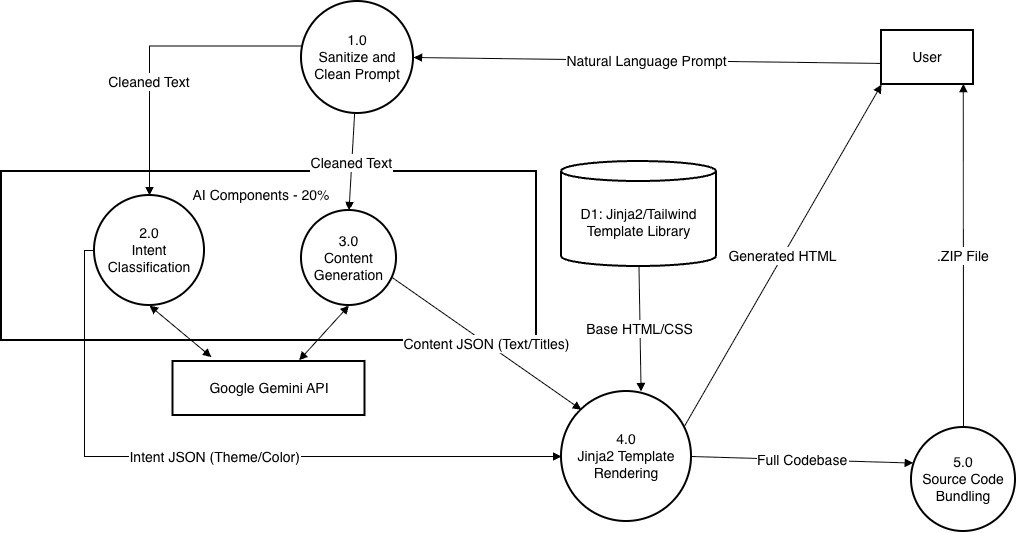

The diagram above was exported from draw.io. Its source (the exported page's mxGraphModel, read from the mxfile embedded in the PNG):
<mxGraphModel dx="1076" dy="660" grid="1" gridSize="10" guides="1" tooltips="1" connect="1" arrows="1" fold="1" page="1" pageScale="1" pageWidth="850" pageHeight="1400" math="0" shadow="0">
  <root>
    <mxCell id="0" />
    <mxCell id="1" parent="0" />
    <mxCell id="UxHwTdEBK61HUz1gacNI-1" parent="1" style="whiteSpace=wrap;strokeWidth=2;fontSize=14;" value="" vertex="1">
      <mxGeometry height="169" width="535" x="30" y="350" as="geometry" />
    </mxCell>
    <mxCell id="UxHwTdEBK61HUz1gacNI-2" parent="1" style="whiteSpace=wrap;strokeWidth=2;fontSize=14;" value="User" vertex="1">
      <mxGeometry height="54" width="92" x="910" y="209" as="geometry" />
    </mxCell>
    <mxCell id="UxHwTdEBK61HUz1gacNI-3" parent="1" style="whiteSpace=wrap;strokeWidth=2;fontSize=14;" value="Google Gemini API" vertex="1">
      <mxGeometry height="54" width="192" x="201.5" y="540" as="geometry" />
    </mxCell>
    <mxCell id="UxHwTdEBK61HUz1gacNI-4" parent="1" style="shape=cylinder3;boundedLbl=1;backgroundOutline=1;size=10;strokeWidth=2;whiteSpace=wrap;fontSize=14;" value="D1: Jinja2/Tailwind&#10;Template Library" vertex="1">
      <mxGeometry height="105" width="155" x="590" y="340" as="geometry" />
    </mxCell>
    <mxCell id="UxHwTdEBK61HUz1gacNI-5" parent="1" style="ellipse;aspect=fixed;strokeWidth=2;whiteSpace=wrap;fontSize=14;" value="1.0&#10;Sanitize and&#10;Clean Prompt" vertex="1">
      <mxGeometry height="112" width="112" x="330" y="180" as="geometry" />
    </mxCell>
    <mxCell id="UxHwTdEBK61HUz1gacNI-6" parent="1" style="ellipse;aspect=fixed;strokeWidth=2;whiteSpace=wrap;fontSize=14;" value="4.0&#10;Jinja2 Template&#10;Rendering" vertex="1">
      <mxGeometry height="130" width="130" x="590" y="570" as="geometry" />
    </mxCell>
    <mxCell id="UxHwTdEBK61HUz1gacNI-7" parent="1" style="ellipse;aspect=fixed;strokeWidth=2;whiteSpace=wrap;fontSize=14;" value="5.0&#10;Source Code&#10;Bundling" vertex="1">
      <mxGeometry height="104" width="104" x="940" y="606" as="geometry" />
    </mxCell>
    <mxCell id="UxHwTdEBK61HUz1gacNI-8" parent="1" style="ellipse;aspect=fixed;strokeWidth=2;whiteSpace=wrap;fontSize=14;" value="2.0&#10;Intent&#10;Classification" vertex="1">
      <mxGeometry height="110" width="110" x="123" y="374" as="geometry" />
    </mxCell>
    <mxCell id="UxHwTdEBK61HUz1gacNI-9" parent="1" style="ellipse;aspect=fixed;strokeWidth=2;whiteSpace=wrap;fontSize=14;" value="3.0&#10;Content&#10;Generation" vertex="1">
      <mxGeometry height="95" width="95" x="330" y="389" as="geometry" />
    </mxCell>
    <mxCell id="UxHwTdEBK61HUz1gacNI-10" edge="1" parent="1" source="UxHwTdEBK61HUz1gacNI-2" style="startArrow=none;endArrow=block;exitX=0;exitY=0.61;entryX=1;entryY=0.5;rounded=0;entryDx=0;entryDy=0;fontSize=14;" target="UxHwTdEBK61HUz1gacNI-5" value="Natural Language Prompt">
      <mxGeometry relative="1" as="geometry" />
    </mxCell>
    <mxCell id="UxHwTdEBK61HUz1gacNI-11" edge="1" parent="1" source="UxHwTdEBK61HUz1gacNI-5" style="startArrow=none;endArrow=block;exitX=0.006;exitY=0.397;entryX=0.5;entryY=0;rounded=0;exitDx=0;exitDy=0;exitPerimeter=0;fontSize=14;edgeStyle=orthogonalEdgeStyle;" target="UxHwTdEBK61HUz1gacNI-8" value="Cleaned Text">
      <mxGeometry relative="1" x="0.2453" as="geometry">
        <mxPoint as="offset" />
      </mxGeometry>
    </mxCell>
    <mxCell id="UxHwTdEBK61HUz1gacNI-12" edge="1" parent="1" source="UxHwTdEBK61HUz1gacNI-5" style="startArrow=none;endArrow=block;entryX=0.5;entryY=0;rounded=0;fontSize=14;" target="UxHwTdEBK61HUz1gacNI-9" value="Cleaned Text">
      <mxGeometry relative="1" as="geometry" />
    </mxCell>
    <mxCell id="UxHwTdEBK61HUz1gacNI-13" edge="1" parent="1" source="UxHwTdEBK61HUz1gacNI-8" style="startArrow=block;endArrow=block;exitX=0.5;exitY=1;entryX=0.2;entryY=-0.082;rounded=0;fontSize=14;entryDx=0;entryDy=0;entryPerimeter=0;exitDx=0;exitDy=0;" target="UxHwTdEBK61HUz1gacNI-3" value="">
      <mxGeometry relative="1" as="geometry" />
    </mxCell>
    <mxCell id="UxHwTdEBK61HUz1gacNI-14" edge="1" parent="1" source="UxHwTdEBK61HUz1gacNI-9" style="startArrow=block;endArrow=block;exitX=0.5;exitY=1;entryX=0.657;entryY=-0.021;rounded=0;fontSize=14;entryDx=0;entryDy=0;entryPerimeter=0;exitDx=0;exitDy=0;" target="UxHwTdEBK61HUz1gacNI-3" value="">
      <mxGeometry relative="1" as="geometry" />
    </mxCell>
    <mxCell id="UxHwTdEBK61HUz1gacNI-15" edge="1" parent="1" source="UxHwTdEBK61HUz1gacNI-8" style="startArrow=none;endArrow=block;exitX=0;exitY=0.5;rounded=0;fontSize=14;exitDx=0;exitDy=0;edgeStyle=orthogonalEdgeStyle;entryX=0;entryY=0.5;entryDx=0;entryDy=0;" target="UxHwTdEBK61HUz1gacNI-6" value="Intent JSON (Theme/Color)">
      <mxGeometry relative="1" as="geometry">
        <mxPoint x="540" y="640" as="targetPoint" />
      </mxGeometry>
    </mxCell>
    <mxCell id="UxHwTdEBK61HUz1gacNI-16" edge="1" parent="1" source="UxHwTdEBK61HUz1gacNI-9" style="startArrow=none;endArrow=block;exitX=1;exitY=0.73;entryX=0.02;entryY=0;rounded=0;fontSize=14;" target="UxHwTdEBK61HUz1gacNI-6" value="Content JSON (Text/Titles)">
      <mxGeometry relative="1" as="geometry" />
    </mxCell>
    <mxCell id="UxHwTdEBK61HUz1gacNI-17" edge="1" parent="1" source="UxHwTdEBK61HUz1gacNI-4" style="startArrow=none;endArrow=block;exitX=0.5;exitY=1;entryX=0.612;entryY=0;rounded=0;fontSize=14;entryDx=0;entryDy=0;entryPerimeter=0;" target="UxHwTdEBK61HUz1gacNI-6" value="Base HTML/CSS">
      <mxGeometry relative="1" as="geometry" />
    </mxCell>
    <mxCell id="UxHwTdEBK61HUz1gacNI-18" edge="1" parent="1" source="UxHwTdEBK61HUz1gacNI-6" style="startArrow=none;endArrow=block;exitX=1;exitY=0.24;entryX=0;entryY=1;rounded=0;fontSize=14;entryDx=0;entryDy=0;" target="UxHwTdEBK61HUz1gacNI-2" value="Generated HTML">
      <mxGeometry relative="1" as="geometry" />
    </mxCell>
    <mxCell id="UxHwTdEBK61HUz1gacNI-19" edge="1" parent="1" source="UxHwTdEBK61HUz1gacNI-6" style="startArrow=none;endArrow=block;exitX=1;exitY=0.5;entryX=0.017;entryY=0.342;rounded=0;fontSize=14;entryDx=0;entryDy=0;exitDx=0;exitDy=0;entryPerimeter=0;" target="UxHwTdEBK61HUz1gacNI-7" value="Full Codebase">
      <mxGeometry relative="1" as="geometry" />
    </mxCell>
    <mxCell id="UxHwTdEBK61HUz1gacNI-20" edge="1" parent="1" source="UxHwTdEBK61HUz1gacNI-7" style="startArrow=none;endArrow=block;exitX=0.5;exitY=0;entryX=0.889;entryY=0.986;rounded=0;fontSize=14;exitDx=0;exitDy=0;entryDx=0;entryDy=0;entryPerimeter=0;" target="UxHwTdEBK61HUz1gacNI-2" value=".ZIP File">
      <mxGeometry relative="1" as="geometry" />
    </mxCell>
    <mxCell id="UxHwTdEBK61HUz1gacNI-22" parent="1" style="text;html=1;whiteSpace=wrap;strokeColor=none;fillColor=none;align=center;verticalAlign=middle;rounded=0;" value="&lt;span style=&quot;font-size: 14px;&quot;&gt;AI Components - 20%&lt;/span&gt;" vertex="1">
      <mxGeometry height="30" width="180" x="200" y="359" as="geometry" />
    </mxCell>
  </root>
</mxGraphModel>